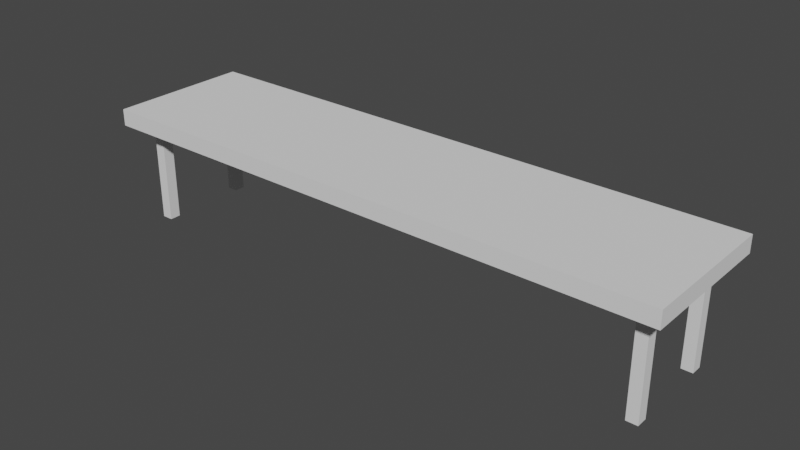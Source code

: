 # Source: Table.blend  (saved by Blender 2.93.21; exported with 4.5.12 LTS)
import bpy
from mathutils import Matrix  # noqa: F401  (used for matrix-valued properties, if any)

bpy.ops.wm.read_factory_settings(use_empty=True)
scene = bpy.context.scene
scene.name = 'Scene'

# ---- collections
col_collection = bpy.data.collections.new('Collection'); scene.collection.children.link(col_collection)

# ---- world
world_world = bpy.data.worlds.new('World'); scene.world = world_world
world_world.use_nodes = True; world_world.node_tree.nodes.clear()
_N = world_world.node_tree.nodes; _L = world_world.node_tree.links
n0 = _N.new('ShaderNodeOutputWorld'); n0.name = 'World Output'; n0.location = (300, 300)
n1 = _N.new('ShaderNodeBackground'); n1.name = 'Background'; n1.location = (10, 300)
n1.inputs[0].default_value = (0.05088, 0.05088, 0.05088, 1.0)
_L.new(n1.outputs[0], n0.inputs[0])
n0.is_active_output = True
world_world.color = (0.05088, 0.05088, 0.05088)
world_world.use_sun_shadow = False
world_world.sun_shadow_jitter_overblur = 0.0

# ---- meshes
me_cube_001 = bpy.data.meshes.new('Cube.001')
me_cube_001.from_pydata([(-0.05, -0.05, -0.4901), (-0.05, -0.05, 0.4901), (-0.05, 0.05, -0.4901), (-0.05, 0.05, 0.4901), (0.05, -0.05, -0.4901), (0.05, -0.05, 0.4901), (0.05, 0.05, -0.4901), (0.05, 0.05, 0.4901)], [], [(0, 1, 3, 2), (2, 3, 7, 6), (6, 7, 5, 4), (4, 5, 1, 0), (2, 6, 4, 0), (7, 3, 1, 5)])
_uv = me_cube_001.uv_layers.new(name='UVMap')
_uv.uv.foreach_set('vector', [0.449, 2.98e-08, 0.449, 1.0, 0.551, 1.0, 0.551, 2.98e-08, 0.449, 2.98e-08, 0.449, 1.0, 0.551, 1.0, 0.551, 2.98e-08, 0.551, 2.98e-08, 0.551, 1.0, 0.449, 1.0, 0.449, 2.98e-08, 0.551, 2.98e-08, 0.551, 1.0, 0.449, 1.0, 0.449, 2.98e-08, 0.449, 0.551, 0.551, 0.551, 0.551, 0.449, 0.449, 0.449, 0.551, 0.551, 0.449, 0.551, 0.449, 0.449, 0.551, 0.449])
me_cube_001.use_remesh_fix_poles = True
me_cube_001.use_remesh_preserve_attributes = False
me_cube_001.update()
me_cube_002 = bpy.data.meshes.new('Cube.002')
me_cube_002.from_pydata([(-2.609, -0.6435, -0.075), (-2.609, -0.6435, 0.075), (-2.609, 0.6435, -0.075), (-2.609, 0.6435, 0.075), (2.609, -0.6435, -0.075), (2.609, -0.6435, 0.075), (2.609, 0.6435, -0.075), (2.609, 0.6435, 0.075)], [], [(0, 1, 3, 2), (2, 3, 7, 6), (6, 7, 5, 4), (4, 5, 1, 0), (2, 6, 4, 0), (7, 3, 1, 5)])
_uv = me_cube_002.uv_layers.new(name='UVMap')
_uv.uv.foreach_set('vector', [0.3767, 0.4856, 0.3767, 0.5144, 0.6233, 0.5144, 0.6233, 0.4856, 0.0, 0.4856, 0.0, 0.5144, 1.0, 0.5144, 1.0, 0.4856, 0.6233, 0.4856, 0.6233, 0.5144, 0.3767, 0.5144, 0.3767, 0.4856, 1.0, 0.4856, 1.0, 0.5144, 0.0, 0.5144, 0.0, 0.4856, 0.0, 0.6233, 1.0, 0.6233, 1.0, 0.3767, 0.0, 0.3767, 1.0, 0.6233, 0.0, 0.6233, 0.0, 0.3767, 1.0, 0.3767])
me_cube_002.use_remesh_fix_poles = True
me_cube_002.use_remesh_preserve_attributes = False
me_cube_002.update()

# ---- objects
ob_cube = bpy.data.objects.new('Cube', me_cube_001)
ob_cube_001 = bpy.data.objects.new('Cube.001', me_cube_002)

# ---- transforms, parenting, visibility, modifiers, constraints
ob_cube.location = (-2.4, -0.4, 0.0)
_m = ob_cube.modifiers.new('Array', 'ARRAY')
_m.relative_offset_displace = (0.0, 8.0, 0.0)
_m = ob_cube.modifiers.new('Array.001', 'ARRAY')
_m.relative_offset_displace = (48.0, 0.0, 0.0)
ob_cube_001.location = (0.0, 0.0, 0.5)

# ---- collection membership
col_collection.objects.link(ob_cube)
col_collection.objects.link(ob_cube_001)

# ---- scene / render settings (as saved in the file)
scene.frame_start = 1; scene.frame_end = 250; scene.frame_set(1)
scene.render.engine = 'BLENDER_EEVEE_NEXT'
scene.cycles.use_denoising = False
scene.cycles.samples = 128
scene.cycles.sampling_pattern = 'TABULATED_SOBOL'
scene.cycles.use_adaptive_sampling = False
scene.cycles.use_light_tree = False
scene.view_settings.view_transform = 'Filmic'
bpy.context.view_layer.update()

# ---- added for rendering (the .blend has no active camera and no usable light): camera, sun
cam_auto = bpy.data.cameras.new('AutoCamera')
cam_auto.lens = 50.0
cam_auto.sensor_width = 36.0
cam_auto.clip_end = 1000.0
ob_auto_camera = bpy.data.objects.new('AutoCamera', cam_auto)
scene.collection.objects.link(ob_auto_camera)
ob_auto_camera.location = (5.06964, -6.08357, 4.09819)
ob_auto_camera.rotation_euler = (1.09748, -7.21219e-08, 0.694738)
scene.camera = ob_auto_camera
light_auto_sun = bpy.data.lights.new('AutoSun', 'SUN')
light_auto_sun.energy = 3.0
light_auto_sun.angle = 0.0523599
ob_auto_sun = bpy.data.objects.new('AutoSun', light_auto_sun)
scene.collection.objects.link(ob_auto_sun)
ob_auto_sun.rotation_euler = (0.872665, 0.174533, 0.523599)
bpy.context.view_layer.update()
